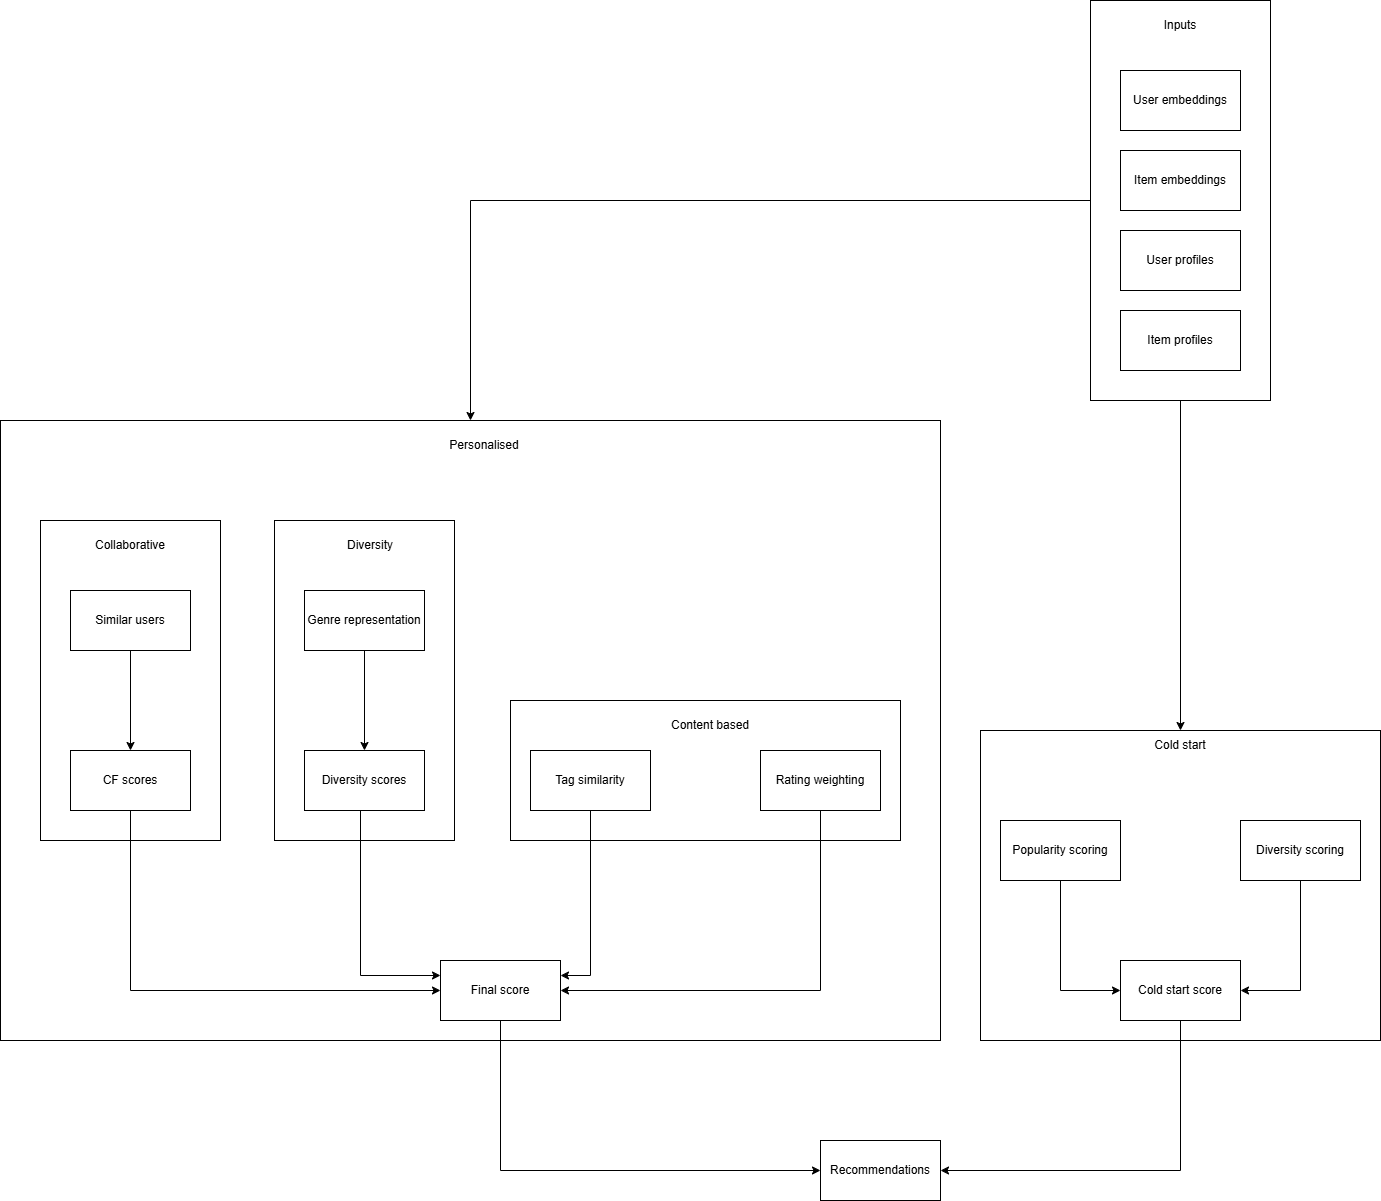

The diagram above was exported from draw.io. Its source (the exported page's mxGraphModel, read from the mxfile embedded in the PNG):
<mxGraphModel dx="1050" dy="1726" grid="1" gridSize="10" guides="1" tooltips="1" connect="1" arrows="1" fold="1" page="1" pageScale="1" pageWidth="827" pageHeight="1169" math="0" shadow="0">
  <root>
    <mxCell id="0" />
    <mxCell id="1" parent="0" />
    <mxCell id="MWFJ0ZS3vIOTSsvf2V8_-37" style="edgeStyle=orthogonalEdgeStyle;rounded=0;orthogonalLoop=1;jettySize=auto;html=1;entryX=0.5;entryY=0;entryDx=0;entryDy=0;" edge="1" parent="1" source="MWFJ0ZS3vIOTSsvf2V8_-1" target="MWFJ0ZS3vIOTSsvf2V8_-3">
      <mxGeometry relative="1" as="geometry" />
    </mxCell>
    <mxCell id="MWFJ0ZS3vIOTSsvf2V8_-1" value="Similar users" style="rounded=0;whiteSpace=wrap;html=1;" vertex="1" parent="1">
      <mxGeometry x="120" y="170" width="120" height="60" as="geometry" />
    </mxCell>
    <mxCell id="MWFJ0ZS3vIOTSsvf2V8_-38" style="edgeStyle=orthogonalEdgeStyle;rounded=0;orthogonalLoop=1;jettySize=auto;html=1;entryX=0.5;entryY=0;entryDx=0;entryDy=0;" edge="1" parent="1" source="MWFJ0ZS3vIOTSsvf2V8_-2" target="MWFJ0ZS3vIOTSsvf2V8_-4">
      <mxGeometry relative="1" as="geometry" />
    </mxCell>
    <mxCell id="MWFJ0ZS3vIOTSsvf2V8_-2" value="Genre representation" style="rounded=0;whiteSpace=wrap;html=1;" vertex="1" parent="1">
      <mxGeometry x="354" y="170" width="120" height="60" as="geometry" />
    </mxCell>
    <mxCell id="MWFJ0ZS3vIOTSsvf2V8_-36" style="edgeStyle=orthogonalEdgeStyle;rounded=0;orthogonalLoop=1;jettySize=auto;html=1;entryX=0;entryY=0.5;entryDx=0;entryDy=0;" edge="1" parent="1" source="MWFJ0ZS3vIOTSsvf2V8_-3" target="MWFJ0ZS3vIOTSsvf2V8_-7">
      <mxGeometry relative="1" as="geometry">
        <Array as="points">
          <mxPoint x="180" y="570" />
        </Array>
      </mxGeometry>
    </mxCell>
    <mxCell id="MWFJ0ZS3vIOTSsvf2V8_-3" value="CF scores" style="rounded=0;whiteSpace=wrap;html=1;" vertex="1" parent="1">
      <mxGeometry x="120" y="330" width="120" height="60" as="geometry" />
    </mxCell>
    <mxCell id="MWFJ0ZS3vIOTSsvf2V8_-35" style="edgeStyle=orthogonalEdgeStyle;rounded=0;orthogonalLoop=1;jettySize=auto;html=1;entryX=0;entryY=0.25;entryDx=0;entryDy=0;" edge="1" parent="1" source="MWFJ0ZS3vIOTSsvf2V8_-4" target="MWFJ0ZS3vIOTSsvf2V8_-7">
      <mxGeometry relative="1" as="geometry">
        <Array as="points">
          <mxPoint x="410" y="555" />
        </Array>
      </mxGeometry>
    </mxCell>
    <mxCell id="MWFJ0ZS3vIOTSsvf2V8_-4" value="Diversity scores" style="rounded=0;whiteSpace=wrap;html=1;" vertex="1" parent="1">
      <mxGeometry x="354" y="330" width="120" height="60" as="geometry" />
    </mxCell>
    <mxCell id="MWFJ0ZS3vIOTSsvf2V8_-33" style="edgeStyle=orthogonalEdgeStyle;rounded=0;orthogonalLoop=1;jettySize=auto;html=1;entryX=1;entryY=0.25;entryDx=0;entryDy=0;" edge="1" parent="1" source="MWFJ0ZS3vIOTSsvf2V8_-5" target="MWFJ0ZS3vIOTSsvf2V8_-7">
      <mxGeometry relative="1" as="geometry" />
    </mxCell>
    <mxCell id="MWFJ0ZS3vIOTSsvf2V8_-5" value="Tag similarity" style="rounded=0;whiteSpace=wrap;html=1;" vertex="1" parent="1">
      <mxGeometry x="580" y="330" width="120" height="60" as="geometry" />
    </mxCell>
    <mxCell id="MWFJ0ZS3vIOTSsvf2V8_-34" style="edgeStyle=orthogonalEdgeStyle;rounded=0;orthogonalLoop=1;jettySize=auto;html=1;entryX=1;entryY=0.5;entryDx=0;entryDy=0;" edge="1" parent="1" source="MWFJ0ZS3vIOTSsvf2V8_-6" target="MWFJ0ZS3vIOTSsvf2V8_-7">
      <mxGeometry relative="1" as="geometry">
        <Array as="points">
          <mxPoint x="870" y="570" />
        </Array>
      </mxGeometry>
    </mxCell>
    <mxCell id="MWFJ0ZS3vIOTSsvf2V8_-6" value="Rating weighting" style="rounded=0;whiteSpace=wrap;html=1;" vertex="1" parent="1">
      <mxGeometry x="810" y="330" width="120" height="60" as="geometry" />
    </mxCell>
    <mxCell id="MWFJ0ZS3vIOTSsvf2V8_-32" style="edgeStyle=orthogonalEdgeStyle;rounded=0;orthogonalLoop=1;jettySize=auto;html=1;entryX=0;entryY=0.5;entryDx=0;entryDy=0;" edge="1" parent="1" source="MWFJ0ZS3vIOTSsvf2V8_-7" target="MWFJ0ZS3vIOTSsvf2V8_-27">
      <mxGeometry relative="1" as="geometry">
        <Array as="points">
          <mxPoint x="550" y="750" />
        </Array>
      </mxGeometry>
    </mxCell>
    <mxCell id="MWFJ0ZS3vIOTSsvf2V8_-7" value="Final score" style="rounded=0;whiteSpace=wrap;html=1;" vertex="1" parent="1">
      <mxGeometry x="490" y="540" width="120" height="60" as="geometry" />
    </mxCell>
    <mxCell id="MWFJ0ZS3vIOTSsvf2V8_-9" value="" style="rounded=0;whiteSpace=wrap;html=1;fillColor=none;" vertex="1" parent="1">
      <mxGeometry x="90" y="100" width="180" height="320" as="geometry" />
    </mxCell>
    <mxCell id="MWFJ0ZS3vIOTSsvf2V8_-11" value="Collaborative" style="text;html=1;align=center;verticalAlign=middle;whiteSpace=wrap;rounded=0;" vertex="1" parent="1">
      <mxGeometry x="150" y="110" width="60" height="30" as="geometry" />
    </mxCell>
    <mxCell id="MWFJ0ZS3vIOTSsvf2V8_-12" value="Diversity" style="text;html=1;align=center;verticalAlign=middle;whiteSpace=wrap;rounded=0;" vertex="1" parent="1">
      <mxGeometry x="390" y="110" width="60" height="30" as="geometry" />
    </mxCell>
    <mxCell id="MWFJ0ZS3vIOTSsvf2V8_-13" value="Content based" style="text;html=1;align=center;verticalAlign=middle;whiteSpace=wrap;rounded=0;" vertex="1" parent="1">
      <mxGeometry x="710" y="290" width="100" height="30" as="geometry" />
    </mxCell>
    <mxCell id="MWFJ0ZS3vIOTSsvf2V8_-28" style="edgeStyle=orthogonalEdgeStyle;rounded=0;orthogonalLoop=1;jettySize=auto;html=1;entryX=0;entryY=0.5;entryDx=0;entryDy=0;" edge="1" parent="1" source="MWFJ0ZS3vIOTSsvf2V8_-14" target="MWFJ0ZS3vIOTSsvf2V8_-18">
      <mxGeometry relative="1" as="geometry" />
    </mxCell>
    <mxCell id="MWFJ0ZS3vIOTSsvf2V8_-14" value="Popularity scoring" style="rounded=0;whiteSpace=wrap;html=1;" vertex="1" parent="1">
      <mxGeometry x="1050" y="400" width="120" height="60" as="geometry" />
    </mxCell>
    <mxCell id="MWFJ0ZS3vIOTSsvf2V8_-29" style="edgeStyle=orthogonalEdgeStyle;rounded=0;orthogonalLoop=1;jettySize=auto;html=1;entryX=1;entryY=0.5;entryDx=0;entryDy=0;" edge="1" parent="1" source="MWFJ0ZS3vIOTSsvf2V8_-15" target="MWFJ0ZS3vIOTSsvf2V8_-18">
      <mxGeometry relative="1" as="geometry" />
    </mxCell>
    <mxCell id="MWFJ0ZS3vIOTSsvf2V8_-15" value="Diversity scoring" style="rounded=0;whiteSpace=wrap;html=1;" vertex="1" parent="1">
      <mxGeometry x="1290" y="400" width="120" height="60" as="geometry" />
    </mxCell>
    <mxCell id="MWFJ0ZS3vIOTSsvf2V8_-17" value="Cold start" style="text;html=1;align=center;verticalAlign=middle;whiteSpace=wrap;rounded=0;" vertex="1" parent="1">
      <mxGeometry x="1180" y="310" width="100" height="30" as="geometry" />
    </mxCell>
    <mxCell id="MWFJ0ZS3vIOTSsvf2V8_-30" style="edgeStyle=orthogonalEdgeStyle;rounded=0;orthogonalLoop=1;jettySize=auto;html=1;exitX=0.5;exitY=1;exitDx=0;exitDy=0;entryX=1;entryY=0.5;entryDx=0;entryDy=0;" edge="1" parent="1" source="MWFJ0ZS3vIOTSsvf2V8_-18" target="MWFJ0ZS3vIOTSsvf2V8_-27">
      <mxGeometry relative="1" as="geometry" />
    </mxCell>
    <mxCell id="MWFJ0ZS3vIOTSsvf2V8_-18" value="Cold start score" style="rounded=0;whiteSpace=wrap;html=1;" vertex="1" parent="1">
      <mxGeometry x="1170" y="540" width="120" height="60" as="geometry" />
    </mxCell>
    <mxCell id="MWFJ0ZS3vIOTSsvf2V8_-20" value="User embeddings" style="rounded=0;whiteSpace=wrap;html=1;" vertex="1" parent="1">
      <mxGeometry x="1170" y="-350" width="120" height="60" as="geometry" />
    </mxCell>
    <mxCell id="MWFJ0ZS3vIOTSsvf2V8_-21" value="Item embeddings" style="rounded=0;whiteSpace=wrap;html=1;" vertex="1" parent="1">
      <mxGeometry x="1170" y="-270" width="120" height="60" as="geometry" />
    </mxCell>
    <mxCell id="MWFJ0ZS3vIOTSsvf2V8_-23" value="Inputs" style="text;html=1;align=center;verticalAlign=middle;whiteSpace=wrap;rounded=0;" vertex="1" parent="1">
      <mxGeometry x="1200" y="-410" width="60" height="30" as="geometry" />
    </mxCell>
    <mxCell id="MWFJ0ZS3vIOTSsvf2V8_-24" value="User profiles" style="rounded=0;whiteSpace=wrap;html=1;" vertex="1" parent="1">
      <mxGeometry x="1170" y="-190" width="120" height="60" as="geometry" />
    </mxCell>
    <mxCell id="MWFJ0ZS3vIOTSsvf2V8_-25" value="Item profiles" style="rounded=0;whiteSpace=wrap;html=1;" vertex="1" parent="1">
      <mxGeometry x="1170" y="-110" width="120" height="60" as="geometry" />
    </mxCell>
    <mxCell id="MWFJ0ZS3vIOTSsvf2V8_-45" style="edgeStyle=orthogonalEdgeStyle;rounded=0;orthogonalLoop=1;jettySize=auto;html=1;entryX=0.5;entryY=0;entryDx=0;entryDy=0;" edge="1" parent="1" source="MWFJ0ZS3vIOTSsvf2V8_-26" target="MWFJ0ZS3vIOTSsvf2V8_-42">
      <mxGeometry relative="1" as="geometry" />
    </mxCell>
    <mxCell id="MWFJ0ZS3vIOTSsvf2V8_-46" style="edgeStyle=orthogonalEdgeStyle;rounded=0;orthogonalLoop=1;jettySize=auto;html=1;entryX=0.5;entryY=0;entryDx=0;entryDy=0;" edge="1" parent="1" source="MWFJ0ZS3vIOTSsvf2V8_-26" target="MWFJ0ZS3vIOTSsvf2V8_-41">
      <mxGeometry relative="1" as="geometry" />
    </mxCell>
    <mxCell id="MWFJ0ZS3vIOTSsvf2V8_-26" value="" style="rounded=0;whiteSpace=wrap;html=1;fillColor=none;" vertex="1" parent="1">
      <mxGeometry x="1140" y="-420" width="180" height="400" as="geometry" />
    </mxCell>
    <mxCell id="MWFJ0ZS3vIOTSsvf2V8_-27" value="Recommendations" style="rounded=0;whiteSpace=wrap;html=1;" vertex="1" parent="1">
      <mxGeometry x="870" y="720" width="120" height="60" as="geometry" />
    </mxCell>
    <mxCell id="MWFJ0ZS3vIOTSsvf2V8_-39" value="" style="rounded=0;whiteSpace=wrap;html=1;fillColor=none;" vertex="1" parent="1">
      <mxGeometry x="324" y="100" width="180" height="320" as="geometry" />
    </mxCell>
    <mxCell id="MWFJ0ZS3vIOTSsvf2V8_-40" value="" style="rounded=0;whiteSpace=wrap;html=1;fillColor=none;" vertex="1" parent="1">
      <mxGeometry x="560" y="280" width="390" height="140" as="geometry" />
    </mxCell>
    <mxCell id="MWFJ0ZS3vIOTSsvf2V8_-41" value="" style="rounded=0;whiteSpace=wrap;html=1;fillColor=none;" vertex="1" parent="1">
      <mxGeometry x="1030" y="310" width="400" height="310" as="geometry" />
    </mxCell>
    <mxCell id="MWFJ0ZS3vIOTSsvf2V8_-42" value="" style="rounded=0;whiteSpace=wrap;html=1;fillColor=none;" vertex="1" parent="1">
      <mxGeometry x="50" width="940" height="620" as="geometry" />
    </mxCell>
    <mxCell id="MWFJ0ZS3vIOTSsvf2V8_-43" value="Personalised" style="text;html=1;align=center;verticalAlign=middle;whiteSpace=wrap;rounded=0;" vertex="1" parent="1">
      <mxGeometry x="504" y="10" width="60" height="30" as="geometry" />
    </mxCell>
  </root>
</mxGraphModel>